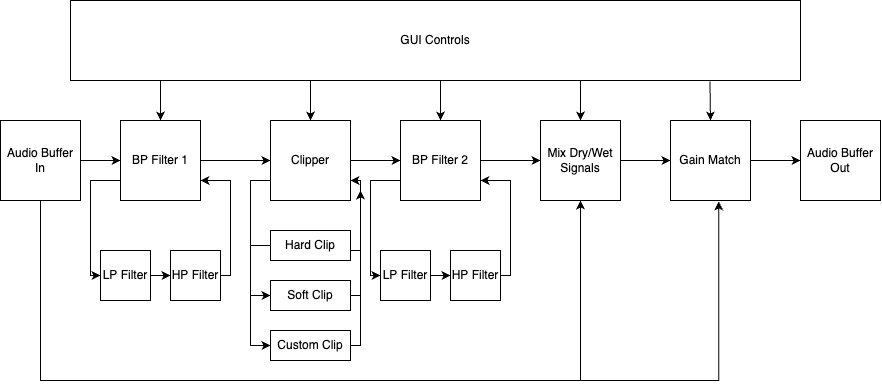

The diagram above was exported from draw.io. Its source (the exported page's mxGraphModel, read from the mxfile embedded in the PNG):
<mxGraphModel dx="1019" dy="626" grid="1" gridSize="10" guides="1" tooltips="1" connect="1" arrows="1" fold="1" page="1" pageScale="1" pageWidth="850" pageHeight="1100" math="0" shadow="0">
  <root>
    <mxCell id="0" />
    <mxCell id="1" parent="0" />
    <mxCell id="DauaCuKw2d8K68JV7ebP-40" style="edgeStyle=orthogonalEdgeStyle;rounded=0;orthogonalLoop=1;jettySize=auto;html=1;exitX=0.5;exitY=1;exitDx=0;exitDy=0;entryX=0.5;entryY=1;entryDx=0;entryDy=0;" edge="1" parent="1" source="DauaCuKw2d8K68JV7ebP-2" target="DauaCuKw2d8K68JV7ebP-6">
      <mxGeometry relative="1" as="geometry">
        <Array as="points">
          <mxPoint x="80" y="580" />
          <mxPoint x="620" y="580" />
        </Array>
      </mxGeometry>
    </mxCell>
    <mxCell id="DauaCuKw2d8K68JV7ebP-41" style="edgeStyle=orthogonalEdgeStyle;rounded=0;orthogonalLoop=1;jettySize=auto;html=1;exitX=0.5;exitY=1;exitDx=0;exitDy=0;entryX=0.602;entryY=1.011;entryDx=0;entryDy=0;entryPerimeter=0;" edge="1" parent="1" source="DauaCuKw2d8K68JV7ebP-2" target="DauaCuKw2d8K68JV7ebP-7">
      <mxGeometry relative="1" as="geometry">
        <Array as="points">
          <mxPoint x="80" y="580" />
          <mxPoint x="758" y="580" />
        </Array>
      </mxGeometry>
    </mxCell>
    <mxCell id="DauaCuKw2d8K68JV7ebP-2" value="Audio Buffer In" style="whiteSpace=wrap;html=1;aspect=fixed;" vertex="1" parent="1">
      <mxGeometry x="40" y="320" width="80" height="80" as="geometry" />
    </mxCell>
    <mxCell id="DauaCuKw2d8K68JV7ebP-17" style="edgeStyle=orthogonalEdgeStyle;rounded=0;orthogonalLoop=1;jettySize=auto;html=1;exitX=1;exitY=0.5;exitDx=0;exitDy=0;entryX=0;entryY=0.5;entryDx=0;entryDy=0;" edge="1" parent="1" source="DauaCuKw2d8K68JV7ebP-3" target="DauaCuKw2d8K68JV7ebP-4">
      <mxGeometry relative="1" as="geometry" />
    </mxCell>
    <mxCell id="DauaCuKw2d8K68JV7ebP-29" style="edgeStyle=orthogonalEdgeStyle;rounded=0;orthogonalLoop=1;jettySize=auto;html=1;exitX=0;exitY=0.75;exitDx=0;exitDy=0;entryX=0;entryY=0.5;entryDx=0;entryDy=0;" edge="1" parent="1" source="DauaCuKw2d8K68JV7ebP-3" target="DauaCuKw2d8K68JV7ebP-22">
      <mxGeometry relative="1" as="geometry">
        <Array as="points">
          <mxPoint x="130" y="380" />
          <mxPoint x="130" y="475" />
        </Array>
      </mxGeometry>
    </mxCell>
    <mxCell id="DauaCuKw2d8K68JV7ebP-3" value="BP Filter 1" style="whiteSpace=wrap;html=1;aspect=fixed;" vertex="1" parent="1">
      <mxGeometry x="160" y="320" width="80" height="80" as="geometry" />
    </mxCell>
    <mxCell id="DauaCuKw2d8K68JV7ebP-18" style="edgeStyle=orthogonalEdgeStyle;rounded=0;orthogonalLoop=1;jettySize=auto;html=1;exitX=1;exitY=0.5;exitDx=0;exitDy=0;entryX=0;entryY=0.5;entryDx=0;entryDy=0;" edge="1" parent="1" source="DauaCuKw2d8K68JV7ebP-4" target="DauaCuKw2d8K68JV7ebP-5">
      <mxGeometry relative="1" as="geometry" />
    </mxCell>
    <mxCell id="DauaCuKw2d8K68JV7ebP-32" style="edgeStyle=orthogonalEdgeStyle;rounded=0;orthogonalLoop=1;jettySize=auto;html=1;exitX=0;exitY=0.75;exitDx=0;exitDy=0;entryX=0;entryY=0.5;entryDx=0;entryDy=0;" edge="1" parent="1" source="DauaCuKw2d8K68JV7ebP-4" target="DauaCuKw2d8K68JV7ebP-28">
      <mxGeometry relative="1" as="geometry" />
    </mxCell>
    <mxCell id="DauaCuKw2d8K68JV7ebP-33" style="edgeStyle=orthogonalEdgeStyle;rounded=0;orthogonalLoop=1;jettySize=auto;html=1;exitX=0;exitY=0.5;exitDx=0;exitDy=0;entryX=0;entryY=0.5;entryDx=0;entryDy=0;" edge="1" parent="1" source="DauaCuKw2d8K68JV7ebP-26" target="DauaCuKw2d8K68JV7ebP-27">
      <mxGeometry relative="1" as="geometry" />
    </mxCell>
    <mxCell id="DauaCuKw2d8K68JV7ebP-4" value="Clipper" style="whiteSpace=wrap;html=1;aspect=fixed;" vertex="1" parent="1">
      <mxGeometry x="310" y="320" width="80" height="80" as="geometry" />
    </mxCell>
    <mxCell id="DauaCuKw2d8K68JV7ebP-19" style="edgeStyle=orthogonalEdgeStyle;rounded=0;orthogonalLoop=1;jettySize=auto;html=1;exitX=1;exitY=0.5;exitDx=0;exitDy=0;entryX=0;entryY=0.5;entryDx=0;entryDy=0;" edge="1" parent="1" source="DauaCuKw2d8K68JV7ebP-5" target="DauaCuKw2d8K68JV7ebP-6">
      <mxGeometry relative="1" as="geometry" />
    </mxCell>
    <mxCell id="DauaCuKw2d8K68JV7ebP-37" style="edgeStyle=orthogonalEdgeStyle;rounded=0;orthogonalLoop=1;jettySize=auto;html=1;exitX=0;exitY=0.75;exitDx=0;exitDy=0;entryX=0;entryY=0.5;entryDx=0;entryDy=0;" edge="1" parent="1" source="DauaCuKw2d8K68JV7ebP-5" target="DauaCuKw2d8K68JV7ebP-24">
      <mxGeometry relative="1" as="geometry">
        <Array as="points">
          <mxPoint x="410" y="380" />
          <mxPoint x="410" y="475" />
        </Array>
      </mxGeometry>
    </mxCell>
    <mxCell id="DauaCuKw2d8K68JV7ebP-5" value="BP Filter 2" style="whiteSpace=wrap;html=1;aspect=fixed;" vertex="1" parent="1">
      <mxGeometry x="440" y="320" width="80" height="80" as="geometry" />
    </mxCell>
    <mxCell id="DauaCuKw2d8K68JV7ebP-20" style="edgeStyle=orthogonalEdgeStyle;rounded=0;orthogonalLoop=1;jettySize=auto;html=1;exitX=1;exitY=0.5;exitDx=0;exitDy=0;entryX=0;entryY=0.5;entryDx=0;entryDy=0;" edge="1" parent="1" source="DauaCuKw2d8K68JV7ebP-6" target="DauaCuKw2d8K68JV7ebP-7">
      <mxGeometry relative="1" as="geometry" />
    </mxCell>
    <mxCell id="DauaCuKw2d8K68JV7ebP-6" value="Mix Dry/Wet Signals" style="whiteSpace=wrap;html=1;aspect=fixed;" vertex="1" parent="1">
      <mxGeometry x="580" y="320" width="80" height="80" as="geometry" />
    </mxCell>
    <mxCell id="DauaCuKw2d8K68JV7ebP-21" style="edgeStyle=orthogonalEdgeStyle;rounded=0;orthogonalLoop=1;jettySize=auto;html=1;exitX=1;exitY=0.5;exitDx=0;exitDy=0;entryX=0;entryY=0.5;entryDx=0;entryDy=0;" edge="1" parent="1" source="DauaCuKw2d8K68JV7ebP-7" target="DauaCuKw2d8K68JV7ebP-8">
      <mxGeometry relative="1" as="geometry" />
    </mxCell>
    <mxCell id="DauaCuKw2d8K68JV7ebP-7" value="Gain Match" style="whiteSpace=wrap;html=1;aspect=fixed;" vertex="1" parent="1">
      <mxGeometry x="710" y="320" width="80" height="80" as="geometry" />
    </mxCell>
    <mxCell id="DauaCuKw2d8K68JV7ebP-8" value="Audio Buffer Out" style="whiteSpace=wrap;html=1;aspect=fixed;" vertex="1" parent="1">
      <mxGeometry x="840" y="320" width="80" height="80" as="geometry" />
    </mxCell>
    <mxCell id="DauaCuKw2d8K68JV7ebP-10" value="GUI Controls" style="rounded=0;whiteSpace=wrap;html=1;" vertex="1" parent="1">
      <mxGeometry x="110" y="200" width="730" height="80" as="geometry" />
    </mxCell>
    <mxCell id="DauaCuKw2d8K68JV7ebP-11" value="" style="endArrow=classic;html=1;rounded=0;entryX=0.5;entryY=0;entryDx=0;entryDy=0;" edge="1" parent="1" target="DauaCuKw2d8K68JV7ebP-3">
      <mxGeometry width="50" height="50" relative="1" as="geometry">
        <mxPoint x="200" y="280" as="sourcePoint" />
        <mxPoint x="400" y="400" as="targetPoint" />
      </mxGeometry>
    </mxCell>
    <mxCell id="DauaCuKw2d8K68JV7ebP-12" value="" style="endArrow=classic;html=1;rounded=0;entryX=0.5;entryY=0;entryDx=0;entryDy=0;" edge="1" parent="1" target="DauaCuKw2d8K68JV7ebP-4">
      <mxGeometry width="50" height="50" relative="1" as="geometry">
        <mxPoint x="350" y="280" as="sourcePoint" />
        <mxPoint x="210" y="330" as="targetPoint" />
        <Array as="points" />
      </mxGeometry>
    </mxCell>
    <mxCell id="DauaCuKw2d8K68JV7ebP-13" value="" style="endArrow=classic;html=1;rounded=0;entryX=0.5;entryY=0;entryDx=0;entryDy=0;" edge="1" parent="1" target="DauaCuKw2d8K68JV7ebP-5">
      <mxGeometry width="50" height="50" relative="1" as="geometry">
        <mxPoint x="480" y="280" as="sourcePoint" />
        <mxPoint x="400" y="340" as="targetPoint" />
      </mxGeometry>
    </mxCell>
    <mxCell id="DauaCuKw2d8K68JV7ebP-14" value="" style="endArrow=classic;html=1;rounded=0;" edge="1" parent="1" target="DauaCuKw2d8K68JV7ebP-6">
      <mxGeometry width="50" height="50" relative="1" as="geometry">
        <mxPoint x="620" y="280" as="sourcePoint" />
        <mxPoint x="400" y="340" as="targetPoint" />
      </mxGeometry>
    </mxCell>
    <mxCell id="DauaCuKw2d8K68JV7ebP-15" value="" style="endArrow=classic;html=1;rounded=0;exitX=0.876;exitY=1.012;exitDx=0;exitDy=0;exitPerimeter=0;entryX=0.5;entryY=0;entryDx=0;entryDy=0;" edge="1" parent="1" source="DauaCuKw2d8K68JV7ebP-10" target="DauaCuKw2d8K68JV7ebP-7">
      <mxGeometry width="50" height="50" relative="1" as="geometry">
        <mxPoint x="240" y="300" as="sourcePoint" />
        <mxPoint x="290" y="250" as="targetPoint" />
      </mxGeometry>
    </mxCell>
    <mxCell id="DauaCuKw2d8K68JV7ebP-16" value="" style="endArrow=classic;html=1;rounded=0;exitX=1;exitY=0.5;exitDx=0;exitDy=0;entryX=0;entryY=0.5;entryDx=0;entryDy=0;" edge="1" parent="1" source="DauaCuKw2d8K68JV7ebP-2" target="DauaCuKw2d8K68JV7ebP-3">
      <mxGeometry width="50" height="50" relative="1" as="geometry">
        <mxPoint x="280" y="300" as="sourcePoint" />
        <mxPoint x="330" y="250" as="targetPoint" />
      </mxGeometry>
    </mxCell>
    <mxCell id="DauaCuKw2d8K68JV7ebP-30" style="edgeStyle=orthogonalEdgeStyle;rounded=0;orthogonalLoop=1;jettySize=auto;html=1;exitX=1;exitY=0.5;exitDx=0;exitDy=0;entryX=0;entryY=0.5;entryDx=0;entryDy=0;" edge="1" parent="1" source="DauaCuKw2d8K68JV7ebP-22" target="DauaCuKw2d8K68JV7ebP-23">
      <mxGeometry relative="1" as="geometry" />
    </mxCell>
    <mxCell id="DauaCuKw2d8K68JV7ebP-22" value="LP Filter" style="whiteSpace=wrap;html=1;aspect=fixed;" vertex="1" parent="1">
      <mxGeometry x="140" y="450" width="50" height="50" as="geometry" />
    </mxCell>
    <mxCell id="DauaCuKw2d8K68JV7ebP-31" style="edgeStyle=orthogonalEdgeStyle;rounded=0;orthogonalLoop=1;jettySize=auto;html=1;exitX=1;exitY=0.5;exitDx=0;exitDy=0;entryX=1;entryY=0.75;entryDx=0;entryDy=0;" edge="1" parent="1" source="DauaCuKw2d8K68JV7ebP-23" target="DauaCuKw2d8K68JV7ebP-3">
      <mxGeometry relative="1" as="geometry">
        <Array as="points">
          <mxPoint x="270" y="475" />
          <mxPoint x="270" y="380" />
        </Array>
      </mxGeometry>
    </mxCell>
    <mxCell id="DauaCuKw2d8K68JV7ebP-23" value="HP Filter" style="whiteSpace=wrap;html=1;aspect=fixed;" vertex="1" parent="1">
      <mxGeometry x="210" y="450" width="50" height="50" as="geometry" />
    </mxCell>
    <mxCell id="DauaCuKw2d8K68JV7ebP-39" style="edgeStyle=orthogonalEdgeStyle;rounded=0;orthogonalLoop=1;jettySize=auto;html=1;exitX=1;exitY=0.5;exitDx=0;exitDy=0;entryX=0;entryY=0.5;entryDx=0;entryDy=0;" edge="1" parent="1" source="DauaCuKw2d8K68JV7ebP-24" target="DauaCuKw2d8K68JV7ebP-25">
      <mxGeometry relative="1" as="geometry" />
    </mxCell>
    <mxCell id="DauaCuKw2d8K68JV7ebP-24" value="LP Filter" style="whiteSpace=wrap;html=1;aspect=fixed;" vertex="1" parent="1">
      <mxGeometry x="420" y="450" width="50" height="50" as="geometry" />
    </mxCell>
    <mxCell id="DauaCuKw2d8K68JV7ebP-38" style="edgeStyle=orthogonalEdgeStyle;rounded=0;orthogonalLoop=1;jettySize=auto;html=1;exitX=1;exitY=0.5;exitDx=0;exitDy=0;entryX=1;entryY=0.75;entryDx=0;entryDy=0;" edge="1" parent="1" source="DauaCuKw2d8K68JV7ebP-25" target="DauaCuKw2d8K68JV7ebP-5">
      <mxGeometry relative="1" as="geometry">
        <Array as="points">
          <mxPoint x="550" y="475" />
          <mxPoint x="550" y="380" />
        </Array>
      </mxGeometry>
    </mxCell>
    <mxCell id="DauaCuKw2d8K68JV7ebP-25" value="HP Filter" style="whiteSpace=wrap;html=1;aspect=fixed;" vertex="1" parent="1">
      <mxGeometry x="490" y="450" width="50" height="50" as="geometry" />
    </mxCell>
    <mxCell id="DauaCuKw2d8K68JV7ebP-36" style="edgeStyle=orthogonalEdgeStyle;rounded=0;orthogonalLoop=1;jettySize=auto;html=1;exitX=1;exitY=0.5;exitDx=0;exitDy=0;entryX=1;entryY=0.75;entryDx=0;entryDy=0;" edge="1" parent="1" source="DauaCuKw2d8K68JV7ebP-26" target="DauaCuKw2d8K68JV7ebP-4">
      <mxGeometry relative="1" as="geometry">
        <mxPoint x="410" y="430" as="targetPoint" />
        <Array as="points">
          <mxPoint x="390" y="450" />
          <mxPoint x="400" y="450" />
          <mxPoint x="400" y="380" />
        </Array>
      </mxGeometry>
    </mxCell>
    <mxCell id="DauaCuKw2d8K68JV7ebP-26" value="Hard Clip" style="rounded=0;whiteSpace=wrap;html=1;" vertex="1" parent="1">
      <mxGeometry x="310" y="430" width="80" height="30" as="geometry" />
    </mxCell>
    <mxCell id="DauaCuKw2d8K68JV7ebP-35" style="edgeStyle=orthogonalEdgeStyle;rounded=0;orthogonalLoop=1;jettySize=auto;html=1;exitX=1;exitY=0.5;exitDx=0;exitDy=0;" edge="1" parent="1" source="DauaCuKw2d8K68JV7ebP-27">
      <mxGeometry relative="1" as="geometry">
        <mxPoint x="400" y="390" as="targetPoint" />
        <Array as="points">
          <mxPoint x="400" y="495" />
          <mxPoint x="400" y="410" />
        </Array>
      </mxGeometry>
    </mxCell>
    <mxCell id="DauaCuKw2d8K68JV7ebP-27" value="Soft Clip" style="rounded=0;whiteSpace=wrap;html=1;" vertex="1" parent="1">
      <mxGeometry x="310" y="480" width="80" height="30" as="geometry" />
    </mxCell>
    <mxCell id="DauaCuKw2d8K68JV7ebP-34" style="edgeStyle=orthogonalEdgeStyle;rounded=0;orthogonalLoop=1;jettySize=auto;html=1;exitX=1;exitY=0.5;exitDx=0;exitDy=0;entryX=1;entryY=0.75;entryDx=0;entryDy=0;" edge="1" parent="1" source="DauaCuKw2d8K68JV7ebP-28" target="DauaCuKw2d8K68JV7ebP-4">
      <mxGeometry relative="1" as="geometry">
        <Array as="points">
          <mxPoint x="400" y="545" />
          <mxPoint x="400" y="380" />
        </Array>
      </mxGeometry>
    </mxCell>
    <mxCell id="DauaCuKw2d8K68JV7ebP-28" value="Custom Clip" style="rounded=0;whiteSpace=wrap;html=1;" vertex="1" parent="1">
      <mxGeometry x="310" y="530" width="80" height="30" as="geometry" />
    </mxCell>
  </root>
</mxGraphModel>